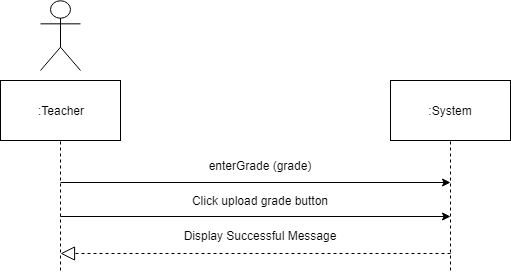

The diagram above was exported from draw.io. Its source (the exported page's mxGraphModel, read from the mxfile embedded in the PNG):
<mxGraphModel dx="840" dy="452" grid="1" gridSize="10" guides="1" tooltips="1" connect="1" arrows="1" fold="1" page="1" pageScale="1" pageWidth="850" pageHeight="1100" math="0" shadow="0">
  <root>
    <mxCell id="0" />
    <mxCell id="1" parent="0" />
    <mxCell id="_jWNDBMe9TZf5cE4AHFu-1" value="" style="endArrow=none;dashed=1;html=1;entryX=0.5;entryY=1;entryDx=0;entryDy=0;" parent="1" target="_jWNDBMe9TZf5cE4AHFu-3" edge="1">
      <mxGeometry width="50" height="50" relative="1" as="geometry">
        <mxPoint x="270" y="310" as="sourcePoint" />
        <mxPoint x="269.5" y="170" as="targetPoint" />
      </mxGeometry>
    </mxCell>
    <mxCell id="_jWNDBMe9TZf5cE4AHFu-2" value="Actor" style="shape=umlActor;verticalLabelPosition=bottom;labelBackgroundColor=#ffffff;verticalAlign=top;html=1;outlineConnect=0;noLabel=1;" parent="1" vertex="1">
      <mxGeometry x="250" y="40" width="40" height="70" as="geometry" />
    </mxCell>
    <mxCell id="_jWNDBMe9TZf5cE4AHFu-3" value=":Teacher" style="rounded=0;whiteSpace=wrap;html=1;" parent="1" vertex="1">
      <mxGeometry x="210" y="120" width="120" height="60" as="geometry" />
    </mxCell>
    <mxCell id="_jWNDBMe9TZf5cE4AHFu-4" value=":System" style="rounded=0;whiteSpace=wrap;html=1;" parent="1" vertex="1">
      <mxGeometry x="600" y="120" width="120" height="60" as="geometry" />
    </mxCell>
    <mxCell id="_jWNDBMe9TZf5cE4AHFu-5" value="" style="endArrow=none;dashed=1;html=1;entryX=0.5;entryY=1;entryDx=0;entryDy=0;" parent="1" target="_jWNDBMe9TZf5cE4AHFu-4" edge="1">
      <mxGeometry width="50" height="50" relative="1" as="geometry">
        <mxPoint x="660" y="310" as="sourcePoint" />
        <mxPoint x="700" y="190" as="targetPoint" />
      </mxGeometry>
    </mxCell>
    <mxCell id="_jWNDBMe9TZf5cE4AHFu-6" value="" style="endArrow=classic;html=1;fontSize=12;" parent="1" edge="1">
      <mxGeometry width="50" height="50" relative="1" as="geometry">
        <mxPoint x="270" y="222" as="sourcePoint" />
        <mxPoint x="660" y="222" as="targetPoint" />
      </mxGeometry>
    </mxCell>
    <mxCell id="_jWNDBMe9TZf5cE4AHFu-7" value="enterGrade (grade)" style="text;align=center;fontStyle=0;verticalAlign=middle;spacingLeft=3;spacingRight=3;strokeColor=none;rotatable=0;points=[[0,0.5],[1,0.5]];portConstraint=eastwest;fontSize=12;" parent="1" vertex="1">
      <mxGeometry x="430" y="205" width="80" as="geometry" />
    </mxCell>
    <mxCell id="_jWNDBMe9TZf5cE4AHFu-8" value="" style="endArrow=classic;html=1;fontSize=12;" parent="1" edge="1">
      <mxGeometry width="50" height="50" relative="1" as="geometry">
        <mxPoint x="270" y="256" as="sourcePoint" />
        <mxPoint x="660" y="256" as="targetPoint" />
      </mxGeometry>
    </mxCell>
    <mxCell id="_jWNDBMe9TZf5cE4AHFu-9" value="Click upload grade button" style="text;align=center;fontStyle=0;verticalAlign=middle;spacingLeft=3;spacingRight=3;strokeColor=none;rotatable=0;points=[[0,0.5],[1,0.5]];portConstraint=eastwest;fontSize=12;" parent="1" vertex="1">
      <mxGeometry x="430" y="240" width="80" as="geometry" />
    </mxCell>
    <mxCell id="_jWNDBMe9TZf5cE4AHFu-10" value="Display Successful Message&#10;" style="text;align=center;fontStyle=0;verticalAlign=middle;spacingLeft=3;spacingRight=3;strokeColor=none;rotatable=0;points=[[0,0.5],[1,0.5]];portConstraint=eastwest;fontSize=12;" parent="1" vertex="1">
      <mxGeometry x="430" y="278" width="80" height="10" as="geometry" />
    </mxCell>
    <mxCell id="_jWNDBMe9TZf5cE4AHFu-11" value="" style="endArrow=block;dashed=1;endFill=0;endSize=12;html=1;" parent="1" edge="1">
      <mxGeometry width="160" relative="1" as="geometry">
        <mxPoint x="660" y="293" as="sourcePoint" />
        <mxPoint x="270" y="293" as="targetPoint" />
      </mxGeometry>
    </mxCell>
  </root>
</mxGraphModel>